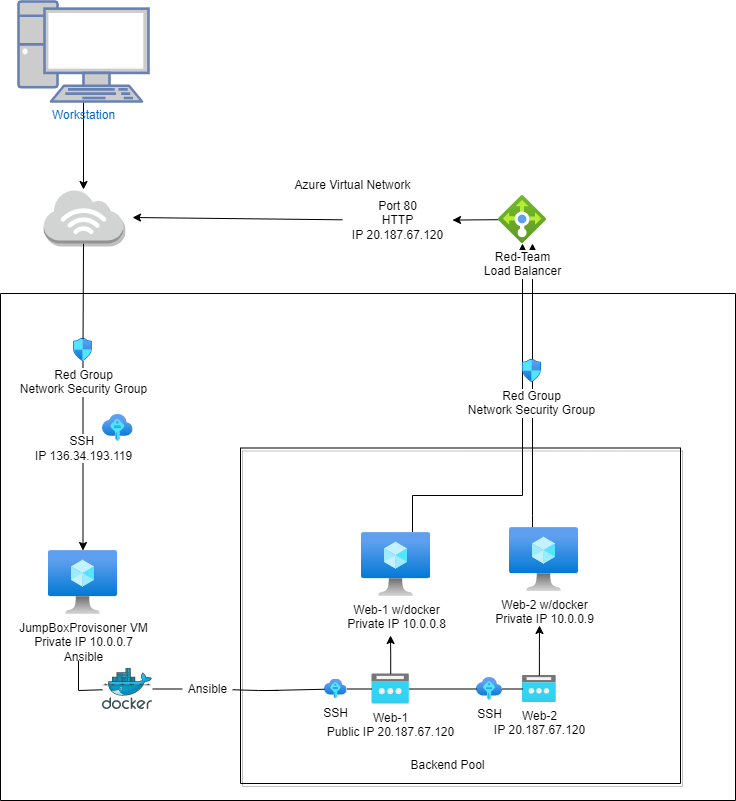

The diagram above was exported from draw.io. Its source (the exported page's mxGraphModel, read from the mxfile embedded in the PNG):
<mxGraphModel dx="1022" dy="504" grid="1" gridSize="10" guides="1" tooltips="1" connect="1" arrows="1" fold="1" page="1" pageScale="1" pageWidth="850" pageHeight="1100" math="0" shadow="0">
  <root>
    <mxCell id="0" />
    <mxCell id="1" parent="0" />
    <mxCell id="qlsjIVPOEAS82ro7c0K9-48" value="" style="edgeStyle=elbowEdgeStyle;rounded=0;orthogonalLoop=1;jettySize=auto;elbow=vertical;html=1;" parent="1" source="qlsjIVPOEAS82ro7c0K9-2" target="qlsjIVPOEAS82ro7c0K9-7" edge="1">
      <mxGeometry relative="1" as="geometry">
        <Array as="points">
          <mxPoint x="590" y="551" />
          <mxPoint x="570" y="501" />
        </Array>
      </mxGeometry>
    </mxCell>
    <mxCell id="qlsjIVPOEAS82ro7c0K9-2" value="Web-2 w/docker&lt;br&gt;Private IP 10.0.0.9" style="aspect=fixed;html=1;points=[];align=center;image;fontSize=12;image=img/lib/azure2/compute/Virtual_Machine.svg;" parent="1" vertex="1">
      <mxGeometry x="567" y="563" width="69" height="64" as="geometry" />
    </mxCell>
    <mxCell id="qlsjIVPOEAS82ro7c0K9-47" value="" style="edgeStyle=elbowEdgeStyle;rounded=0;orthogonalLoop=1;jettySize=auto;elbow=vertical;html=1;" parent="1" source="qlsjIVPOEAS82ro7c0K9-3" target="qlsjIVPOEAS82ro7c0K9-7" edge="1">
      <mxGeometry relative="1" as="geometry">
        <Array as="points">
          <mxPoint x="470" y="531" />
        </Array>
      </mxGeometry>
    </mxCell>
    <mxCell id="qlsjIVPOEAS82ro7c0K9-3" value="Web-1 w/docker&lt;br&gt;Private IP 10.0.0.8" style="aspect=fixed;html=1;points=[];align=center;image;fontSize=12;image=img/lib/azure2/compute/Virtual_Machine.svg;" parent="1" vertex="1">
      <mxGeometry x="419" y="568" width="69" height="64" as="geometry" />
    </mxCell>
    <mxCell id="qlsjIVPOEAS82ro7c0K9-4" value="JumpBoxProvisoner VM&lt;br&gt;Private IP 10.0.0.7&lt;br&gt;Ansible" style="aspect=fixed;html=1;points=[];align=center;image;fontSize=12;image=img/lib/azure2/compute/Virtual_Machine.svg;" parent="1" vertex="1">
      <mxGeometry x="106" y="586" width="69" height="64" as="geometry" />
    </mxCell>
    <mxCell id="qlsjIVPOEAS82ro7c0K9-72" value="" style="edgeStyle=none;rounded=0;orthogonalLoop=1;jettySize=auto;html=1;elbow=vertical;startArrow=none;" parent="1" source="qlsjIVPOEAS82ro7c0K9-24" target="qlsjIVPOEAS82ro7c0K9-4" edge="1">
      <mxGeometry relative="1" as="geometry" />
    </mxCell>
    <mxCell id="nGW2EPxFGOslw7c5nb1y-25" value="" style="edgeStyle=none;rounded=0;orthogonalLoop=1;jettySize=auto;html=1;elbow=vertical;" parent="1" source="qlsjIVPOEAS82ro7c0K9-21" target="nGW2EPxFGOslw7c5nb1y-17" edge="1">
      <mxGeometry relative="1" as="geometry" />
    </mxCell>
    <mxCell id="qlsjIVPOEAS82ro7c0K9-21" value="Workstation" style="fontColor=#0066CC;verticalAlign=top;verticalLabelPosition=bottom;labelPosition=center;align=center;html=1;outlineConnect=0;fillColor=#CCCCCC;strokeColor=#6881B3;gradientColor=none;gradientDirection=north;strokeWidth=2;shape=mxgraph.networks.pc;" parent="1" vertex="1">
      <mxGeometry x="76" y="37" width="130" height="100" as="geometry" />
    </mxCell>
    <mxCell id="qlsjIVPOEAS82ro7c0K9-40" value="" style="endArrow=none;html=1;rounded=0;elbow=vertical;" parent="1" edge="1">
      <mxGeometry width="50" height="50" relative="1" as="geometry">
        <mxPoint x="136" y="726" as="sourcePoint" />
        <mxPoint x="136" y="696" as="targetPoint" />
      </mxGeometry>
    </mxCell>
    <mxCell id="qlsjIVPOEAS82ro7c0K9-51" value="" style="endArrow=none;html=1;rounded=0;elbow=vertical;startArrow=none;" parent="1" source="nGW2EPxFGOslw7c5nb1y-39" edge="1">
      <mxGeometry width="50" height="50" relative="1" as="geometry">
        <mxPoint x="136" y="726" as="sourcePoint" />
        <mxPoint x="316" y="726" as="targetPoint" />
      </mxGeometry>
    </mxCell>
    <mxCell id="qlsjIVPOEAS82ro7c0K9-55" value="" style="endArrow=none;html=1;rounded=0;elbow=vertical;startArrow=none;" parent="1" edge="1">
      <mxGeometry width="50" height="50" relative="1" as="geometry">
        <mxPoint x="316" y="726" as="sourcePoint" />
        <mxPoint x="336" y="726" as="targetPoint" />
      </mxGeometry>
    </mxCell>
    <mxCell id="qlsjIVPOEAS82ro7c0K9-71" value="" style="swimlane;startSize=0;" parent="1" vertex="1">
      <mxGeometry x="58" y="329" width="735" height="507" as="geometry" />
    </mxCell>
    <mxCell id="qlsjIVPOEAS82ro7c0K9-53" value="" style="aspect=fixed;html=1;points=[];align=center;image;fontSize=12;image=img/lib/azure2/other/SSH_Keys.svg;direction=east;" parent="qlsjIVPOEAS82ro7c0K9-71" vertex="1">
      <mxGeometry x="102" y="121" width="30.6" height="27" as="geometry" />
    </mxCell>
    <mxCell id="qlsjIVPOEAS82ro7c0K9-15" value="Red Group&lt;br&gt;Network Security Group" style="aspect=fixed;html=1;points=[];align=center;image;fontSize=12;image=img/lib/azure2/networking/Network_Security_Groups.svg;" parent="qlsjIVPOEAS82ro7c0K9-71" vertex="1">
      <mxGeometry x="522" y="66" width="18.94" height="23" as="geometry" />
    </mxCell>
    <mxCell id="nGW2EPxFGOslw7c5nb1y-7" value="" style="swimlane;startSize=0;shadow=1;" parent="qlsjIVPOEAS82ro7c0K9-71" vertex="1">
      <mxGeometry x="240" y="154.5" width="440" height="335.5" as="geometry">
        <mxRectangle x="240" y="154.5" width="50" height="40" as="alternateBounds" />
      </mxGeometry>
    </mxCell>
    <mxCell id="nGW2EPxFGOslw7c5nb1y-8" value="Backend Pool" style="text;html=1;resizable=0;autosize=1;align=center;verticalAlign=middle;points=[];fillColor=none;strokeColor=none;rounded=0;shadow=1;" parent="nGW2EPxFGOslw7c5nb1y-7" vertex="1">
      <mxGeometry x="162" y="307.5" width="90" height="20" as="geometry" />
    </mxCell>
    <mxCell id="qlsjIVPOEAS82ro7c0K9-11" value="Web-1&lt;br&gt;Public IP 20.187.67.120" style="aspect=fixed;html=1;points=[];align=center;image;fontSize=12;image=img/lib/azure2/networking/Public_IP_Addresses.svg;" parent="nGW2EPxFGOslw7c5nb1y-7" vertex="1">
      <mxGeometry x="131.41000000000003" y="226" width="37.5" height="30" as="geometry" />
    </mxCell>
    <mxCell id="qlsjIVPOEAS82ro7c0K9-12" value="Web-2&lt;br&gt;IP 20.187.67.120" style="aspect=fixed;html=1;points=[];align=center;image;fontSize=12;image=img/lib/azure2/networking/Public_IP_Addresses.svg;" parent="nGW2EPxFGOslw7c5nb1y-7" vertex="1">
      <mxGeometry x="282" y="227.5" width="33.75" height="27" as="geometry" />
    </mxCell>
    <mxCell id="nGW2EPxFGOslw7c5nb1y-10" value="" style="endArrow=none;html=1;rounded=0;elbow=vertical;startArrow=none;" parent="nGW2EPxFGOslw7c5nb1y-7" source="nGW2EPxFGOslw7c5nb1y-6" target="qlsjIVPOEAS82ro7c0K9-12" edge="1">
      <mxGeometry width="50" height="50" relative="1" as="geometry">
        <mxPoint x="95.91000000000008" y="231.5" as="sourcePoint" />
        <mxPoint x="300" y="231.5" as="targetPoint" />
      </mxGeometry>
    </mxCell>
    <mxCell id="nGW2EPxFGOslw7c5nb1y-6" value="SSH" style="aspect=fixed;html=1;points=[];align=center;image;fontSize=12;image=img/lib/azure2/other/SSH_Keys.svg;direction=east;" parent="nGW2EPxFGOslw7c5nb1y-7" vertex="1">
      <mxGeometry x="235.93" y="229.5" width="26.07" height="23" as="geometry" />
    </mxCell>
    <mxCell id="nGW2EPxFGOslw7c5nb1y-16" value="" style="endArrow=none;html=1;rounded=0;elbow=vertical;startArrow=none;" parent="nGW2EPxFGOslw7c5nb1y-7" source="qlsjIVPOEAS82ro7c0K9-11" target="nGW2EPxFGOslw7c5nb1y-6" edge="1">
      <mxGeometry width="50" height="50" relative="1" as="geometry">
        <mxPoint x="393.9100000000001" y="555.786470789204" as="sourcePoint" />
        <mxPoint x="490" y="554.6921762897164" as="targetPoint" />
      </mxGeometry>
    </mxCell>
    <mxCell id="nGW2EPxFGOslw7c5nb1y-5" value="SSH" style="aspect=fixed;html=1;points=[];align=center;image;fontSize=12;image=img/lib/azure2/other/SSH_Keys.svg;" parent="nGW2EPxFGOslw7c5nb1y-7" vertex="1">
      <mxGeometry x="84" y="231" width="22.67" height="20" as="geometry" />
    </mxCell>
    <mxCell id="nGW2EPxFGOslw7c5nb1y-1" value="" style="endArrow=none;html=1;rounded=0;elbow=vertical;startArrow=none;" parent="nGW2EPxFGOslw7c5nb1y-7" source="nGW2EPxFGOslw7c5nb1y-5" target="qlsjIVPOEAS82ro7c0K9-11" edge="1">
      <mxGeometry width="50" height="50" relative="1" as="geometry">
        <mxPoint x="28" y="242.5" as="sourcePoint" />
        <mxPoint x="298" y="242.5" as="targetPoint" />
      </mxGeometry>
    </mxCell>
    <mxCell id="qlsjIVPOEAS82ro7c0K9-56" value="" style="sketch=0;aspect=fixed;html=1;points=[];align=center;image;fontSize=12;image=img/lib/mscae/Docker.svg;" parent="qlsjIVPOEAS82ro7c0K9-71" vertex="1">
      <mxGeometry x="102" y="375" width="50" height="41" as="geometry" />
    </mxCell>
    <mxCell id="qlsjIVPOEAS82ro7c0K9-24" value="SSH&amp;nbsp;&lt;br&gt;IP 136.34.193.119" style="text;html=1;resizable=0;autosize=1;align=center;verticalAlign=middle;points=[];fillColor=none;strokeColor=none;rounded=0;" parent="1" vertex="1">
      <mxGeometry x="85.5" y="469" width="110" height="30" as="geometry" />
    </mxCell>
    <mxCell id="qlsjIVPOEAS82ro7c0K9-73" value="" style="edgeStyle=none;rounded=0;orthogonalLoop=1;jettySize=auto;html=1;elbow=vertical;endArrow=none;startArrow=none;" parent="1" source="nGW2EPxFGOslw7c5nb1y-13" target="qlsjIVPOEAS82ro7c0K9-24" edge="1">
      <mxGeometry relative="1" as="geometry">
        <mxPoint x="149.10469314079432" y="391" as="sourcePoint" />
        <mxPoint x="141.7129963898917" y="586" as="targetPoint" />
      </mxGeometry>
    </mxCell>
    <mxCell id="nGW2EPxFGOslw7c5nb1y-9" value="Azure Virtual Network" style="text;html=1;resizable=0;autosize=1;align=center;verticalAlign=middle;points=[];fillColor=none;strokeColor=none;rounded=0;shadow=1;" parent="1" vertex="1">
      <mxGeometry x="345.32" y="211" width="130" height="20" as="geometry" />
    </mxCell>
    <mxCell id="nGW2EPxFGOslw7c5nb1y-13" value="Red Group&lt;br&gt;Network Security Group" style="aspect=fixed;html=1;points=[];align=center;image;fontSize=12;image=img/lib/azure2/networking/Network_Security_Groups.svg;" parent="1" vertex="1">
      <mxGeometry x="131.03" y="374" width="18.94" height="23" as="geometry" />
    </mxCell>
    <mxCell id="nGW2EPxFGOslw7c5nb1y-14" value="" style="edgeStyle=none;rounded=0;orthogonalLoop=1;jettySize=auto;html=1;elbow=vertical;endArrow=none;exitX=0.5;exitY=1;exitDx=0;exitDy=0;exitPerimeter=0;" parent="1" source="nGW2EPxFGOslw7c5nb1y-17" target="nGW2EPxFGOslw7c5nb1y-13" edge="1">
      <mxGeometry relative="1" as="geometry">
        <mxPoint x="330" y="291" as="sourcePoint" />
        <mxPoint x="140.5336322869955" y="469" as="targetPoint" />
      </mxGeometry>
    </mxCell>
    <mxCell id="nGW2EPxFGOslw7c5nb1y-15" value="" style="endArrow=none;html=1;rounded=0;elbow=vertical;startArrow=none;" parent="1" target="nGW2EPxFGOslw7c5nb1y-5" edge="1">
      <mxGeometry width="50" height="50" relative="1" as="geometry">
        <mxPoint x="326" y="726" as="sourcePoint" />
        <mxPoint x="356.4100000000001" y="726.6185923515052" as="targetPoint" />
      </mxGeometry>
    </mxCell>
    <mxCell id="nGW2EPxFGOslw7c5nb1y-22" value="" style="edgeStyle=none;rounded=0;orthogonalLoop=1;jettySize=auto;html=1;elbow=vertical;" parent="1" source="qlsjIVPOEAS82ro7c0K9-7" target="qlsjIVPOEAS82ro7c0K9-63" edge="1">
      <mxGeometry relative="1" as="geometry" />
    </mxCell>
    <mxCell id="qlsjIVPOEAS82ro7c0K9-7" value="Red-Team&lt;br&gt;Load Balancer" style="aspect=fixed;html=1;points=[];align=center;image;fontSize=12;image=img/lib/azure2/networking/Load_Balancers.svg;" parent="1" vertex="1">
      <mxGeometry x="556" y="231" width="48" height="48" as="geometry" />
    </mxCell>
    <mxCell id="nGW2EPxFGOslw7c5nb1y-19" value="" style="edgeStyle=none;rounded=0;orthogonalLoop=1;jettySize=auto;html=1;elbow=vertical;" parent="1" edge="1">
      <mxGeometry relative="1" as="geometry">
        <mxPoint x="400" y="255.29936305732485" as="sourcePoint" />
        <mxPoint x="190" y="253" as="targetPoint" />
      </mxGeometry>
    </mxCell>
    <mxCell id="qlsjIVPOEAS82ro7c0K9-63" value="Port 80&lt;br&gt;HTTP&lt;br&gt;IP 20.187.67.120&lt;br&gt;" style="text;html=1;resizable=0;autosize=1;align=center;verticalAlign=middle;points=[];fillColor=none;strokeColor=none;rounded=0;" parent="1" vertex="1">
      <mxGeometry x="400" y="231" width="110" height="50" as="geometry" />
    </mxCell>
    <mxCell id="nGW2EPxFGOslw7c5nb1y-17" value="" style="outlineConnect=0;dashed=0;verticalLabelPosition=bottom;verticalAlign=top;align=center;html=1;shape=mxgraph.aws3.internet_3;fillColor=#D2D3D3;gradientColor=none;shadow=1;" parent="1" vertex="1">
      <mxGeometry x="101.25" y="225" width="79.5" height="54" as="geometry" />
    </mxCell>
    <mxCell id="nGW2EPxFGOslw7c5nb1y-37" value="" style="edgeStyle=orthogonalEdgeStyle;rounded=0;orthogonalLoop=1;jettySize=auto;html=1;elbow=vertical;" parent="1" source="qlsjIVPOEAS82ro7c0K9-11" edge="1">
      <mxGeometry relative="1" as="geometry">
        <mxPoint x="448" y="671" as="targetPoint" />
      </mxGeometry>
    </mxCell>
    <mxCell id="nGW2EPxFGOslw7c5nb1y-38" value="" style="edgeStyle=orthogonalEdgeStyle;rounded=0;orthogonalLoop=1;jettySize=auto;html=1;elbow=vertical;" parent="1" source="qlsjIVPOEAS82ro7c0K9-12" edge="1">
      <mxGeometry relative="1" as="geometry">
        <mxPoint x="597" y="661" as="targetPoint" />
      </mxGeometry>
    </mxCell>
    <mxCell id="nGW2EPxFGOslw7c5nb1y-39" value="Ansible" style="text;html=1;align=center;verticalAlign=middle;resizable=0;points=[];autosize=1;strokeColor=none;fillColor=none;" parent="1" vertex="1">
      <mxGeometry x="240" y="714.5" width="50" height="20" as="geometry" />
    </mxCell>
    <mxCell id="nGW2EPxFGOslw7c5nb1y-43" value="" style="endArrow=none;html=1;rounded=0;elbow=vertical;startArrow=none;" parent="1" source="qlsjIVPOEAS82ro7c0K9-56" target="nGW2EPxFGOslw7c5nb1y-39" edge="1">
      <mxGeometry width="50" height="50" relative="1" as="geometry">
        <mxPoint x="136" y="726" as="sourcePoint" />
        <mxPoint x="316" y="726" as="targetPoint" />
      </mxGeometry>
    </mxCell>
    <mxCell id="nGW2EPxFGOslw7c5nb1y-44" value="" style="endArrow=none;html=1;rounded=0;elbow=vertical;" parent="1" target="qlsjIVPOEAS82ro7c0K9-56" edge="1">
      <mxGeometry width="50" height="50" relative="1" as="geometry">
        <mxPoint x="136" y="726" as="sourcePoint" />
        <mxPoint x="240" y="724.7906976744187" as="targetPoint" />
      </mxGeometry>
    </mxCell>
  </root>
</mxGraphModel>